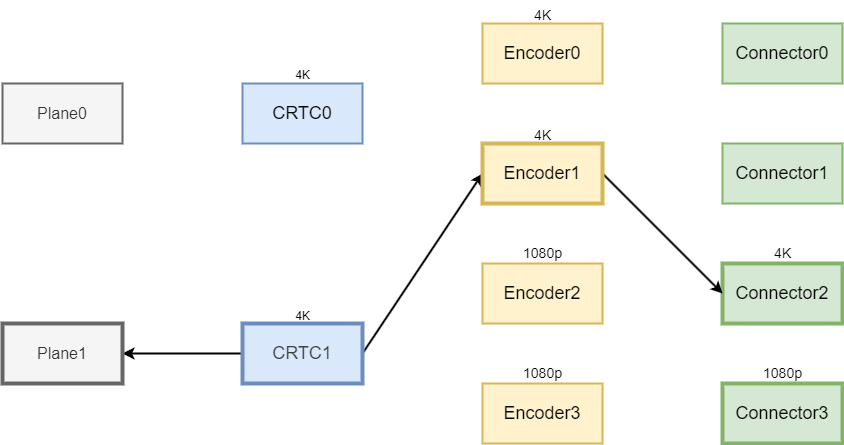

The diagram above was exported from draw.io. Its source (the exported page's mxGraphModel, read from the mxfile embedded in the PNG):
<mxGraphModel dx="1240" dy="787" grid="1" gridSize="10" guides="1" tooltips="1" connect="1" arrows="1" fold="1" page="1" pageScale="1" pageWidth="850" pageHeight="1100" background="#ffffff" math="0" shadow="0">
  <root>
    <mxCell id="0" />
    <mxCell id="1" parent="0" />
    <mxCell id="67" value="&lt;font style=&quot;font-size: 18px;&quot;&gt;CRTC0&lt;/font&gt;" style="rounded=0;whiteSpace=wrap;html=1;fillColor=#dae8fc;strokeColor=#6c8ebf;strokeWidth=2;" parent="1" vertex="1">
      <mxGeometry x="160" y="190" width="120" height="60" as="geometry" />
    </mxCell>
    <mxCell id="68" style="edgeStyle=none;html=1;exitX=0;exitY=0.5;exitDx=0;exitDy=0;strokeWidth=2;" parent="1" source="70" target="72" edge="1">
      <mxGeometry relative="1" as="geometry" />
    </mxCell>
    <mxCell id="89" style="edgeStyle=none;html=1;exitX=1;exitY=0.5;exitDx=0;exitDy=0;entryX=0;entryY=0.5;entryDx=0;entryDy=0;strokeWidth=2;" parent="1" source="70" target="81" edge="1">
      <mxGeometry relative="1" as="geometry">
        <mxPoint x="380" y="220" as="targetPoint" />
      </mxGeometry>
    </mxCell>
    <mxCell id="70" value="&lt;span style=&quot;color: rgb(63, 63, 63); font-size: 18px;&quot;&gt;CRTC1&lt;/span&gt;" style="rounded=0;whiteSpace=wrap;html=1;fillColor=#dae8fc;strokeColor=#6c8ebf;strokeWidth=4;" parent="1" vertex="1">
      <mxGeometry x="160" y="430" width="120" height="60" as="geometry" />
    </mxCell>
    <mxCell id="71" value="&lt;font style=&quot;font-size: 16px;&quot;&gt;Plane0&lt;/font&gt;" style="rounded=0;whiteSpace=wrap;html=1;fillColor=#f5f5f5;fontColor=#333333;strokeColor=#666666;strokeWidth=2;" parent="1" vertex="1">
      <mxGeometry x="-80" y="190" width="120" height="60" as="geometry" />
    </mxCell>
    <mxCell id="72" value="&lt;font style=&quot;font-size: 16px;&quot;&gt;Plane1&lt;/font&gt;" style="rounded=0;whiteSpace=wrap;html=1;fillColor=#f5f5f5;fontColor=#333333;strokeColor=#666666;strokeWidth=4;" parent="1" vertex="1">
      <mxGeometry x="-80" y="430" width="120" height="60" as="geometry" />
    </mxCell>
    <mxCell id="73" value="&lt;font style=&quot;font-size: 18px;&quot;&gt;Connector0&lt;/font&gt;" style="rounded=0;whiteSpace=wrap;html=1;fillColor=#d5e8d4;strokeColor=#82b366;strokeWidth=2;" parent="1" vertex="1">
      <mxGeometry x="640" y="130" width="120" height="60" as="geometry" />
    </mxCell>
    <mxCell id="74" value="&lt;font style=&quot;font-size: 18px;&quot;&gt;Connector1&lt;/font&gt;" style="rounded=0;whiteSpace=wrap;html=1;fillColor=#d5e8d4;strokeColor=#82b366;strokeWidth=2;" parent="1" vertex="1">
      <mxGeometry x="640" y="250" width="120" height="60" as="geometry" />
    </mxCell>
    <mxCell id="75" value="&lt;font style=&quot;font-size: 18px;&quot;&gt;Connector2&lt;/font&gt;" style="rounded=0;whiteSpace=wrap;html=1;fillColor=#d5e8d4;strokeColor=#82b366;strokeWidth=4;" parent="1" vertex="1">
      <mxGeometry x="640" y="370" width="120" height="60" as="geometry" />
    </mxCell>
    <mxCell id="76" value="&lt;font style=&quot;font-size: 18px;&quot;&gt;Connector3&lt;/font&gt;" style="rounded=0;whiteSpace=wrap;html=1;fillColor=#d5e8d4;strokeColor=#82b366;strokeWidth=4;" parent="1" vertex="1">
      <mxGeometry x="640" y="490" width="120" height="60" as="geometry" />
    </mxCell>
    <mxCell id="80" value="&lt;font style=&quot;font-size: 18px;&quot;&gt;Encoder0&lt;/font&gt;" style="rounded=0;whiteSpace=wrap;html=1;fillColor=#fff2cc;strokeColor=#d6b656;strokeWidth=2;" parent="1" vertex="1">
      <mxGeometry x="400" y="130" width="120" height="60" as="geometry" />
    </mxCell>
    <mxCell id="90" style="edgeStyle=none;html=1;exitX=1;exitY=0.5;exitDx=0;exitDy=0;entryX=0;entryY=0.5;entryDx=0;entryDy=0;strokeWidth=2;" parent="1" source="81" target="75" edge="1">
      <mxGeometry relative="1" as="geometry" />
    </mxCell>
    <mxCell id="81" value="&lt;font style=&quot;font-size: 18px;&quot;&gt;Encoder1&lt;/font&gt;" style="rounded=0;whiteSpace=wrap;html=1;fillColor=#fff2cc;strokeColor=#d6b656;strokeWidth=4;" parent="1" vertex="1">
      <mxGeometry x="400" y="250" width="120" height="60" as="geometry" />
    </mxCell>
    <mxCell id="82" value="&lt;font style=&quot;font-size: 18px;&quot;&gt;Encoder2&lt;/font&gt;" style="rounded=0;whiteSpace=wrap;html=1;fillColor=#fff2cc;strokeColor=#d6b656;strokeWidth=2;" parent="1" vertex="1">
      <mxGeometry x="400" y="370" width="120" height="60" as="geometry" />
    </mxCell>
    <mxCell id="83" value="&lt;font style=&quot;font-size: 18px;&quot;&gt;Encoder3&lt;/font&gt;" style="rounded=0;whiteSpace=wrap;html=1;fillColor=#fff2cc;strokeColor=#d6b656;strokeWidth=2;" parent="1" vertex="1">
      <mxGeometry x="400" y="490" width="120" height="60" as="geometry" />
    </mxCell>
    <mxCell id="84" value="&lt;font style=&quot;font-size: 14px;&quot;&gt;1080p&lt;/font&gt;" style="text;html=1;align=center;verticalAlign=middle;resizable=0;points=[];autosize=1;strokeColor=none;fillColor=none;" parent="1" vertex="1">
      <mxGeometry x="430" y="465" width="60" height="30" as="geometry" />
    </mxCell>
    <mxCell id="85" value="&lt;font style=&quot;font-size: 14px;&quot;&gt;1080p&lt;/font&gt;" style="text;html=1;align=center;verticalAlign=middle;resizable=0;points=[];autosize=1;strokeColor=none;fillColor=none;strokeWidth=2;" parent="1" vertex="1">
      <mxGeometry x="430" y="345" width="60" height="30" as="geometry" />
    </mxCell>
    <mxCell id="86" value="&lt;font style=&quot;font-size: 14px;&quot;&gt;4K&lt;/font&gt;" style="text;html=1;align=center;verticalAlign=middle;resizable=0;points=[];autosize=1;strokeColor=none;fillColor=none;strokeWidth=2;" parent="1" vertex="1">
      <mxGeometry x="440" y="107" width="40" height="30" as="geometry" />
    </mxCell>
    <mxCell id="87" value="&lt;font style=&quot;font-size: 14px;&quot;&gt;4K&lt;/font&gt;" style="text;html=1;align=center;verticalAlign=middle;resizable=0;points=[];autosize=1;strokeColor=none;fillColor=none;strokeWidth=2;" parent="1" vertex="1">
      <mxGeometry x="440" y="227" width="40" height="30" as="geometry" />
    </mxCell>
    <mxCell id="88" value="&lt;font style=&quot;font-size: 14px;&quot;&gt;4K&lt;/font&gt;" style="text;html=1;align=center;verticalAlign=middle;resizable=0;points=[];autosize=1;strokeColor=none;fillColor=none;strokeWidth=2;rounded=0;glass=0;shadow=0;absoluteArcSize=0;opacity=10;" parent="1" vertex="1">
      <mxGeometry x="680" y="345" width="40" height="30" as="geometry" />
    </mxCell>
    <mxCell id="91" value="4K" style="text;html=1;align=center;verticalAlign=middle;resizable=0;points=[];autosize=1;strokeColor=none;fillColor=none;" parent="1" vertex="1">
      <mxGeometry x="200" y="408" width="40" height="30" as="geometry" />
    </mxCell>
    <mxCell id="92" value="4K" style="text;html=1;align=center;verticalAlign=middle;resizable=0;points=[];autosize=1;strokeColor=none;fillColor=none;" parent="1" vertex="1">
      <mxGeometry x="200" y="167" width="40" height="30" as="geometry" />
    </mxCell>
    <mxCell id="95" value="&lt;font style=&quot;font-size: 14px;&quot;&gt;1080p&lt;/font&gt;" style="text;html=1;align=center;verticalAlign=middle;resizable=0;points=[];autosize=1;strokeColor=none;fillColor=none;strokeWidth=2;rounded=0;glass=0;shadow=0;absoluteArcSize=0;opacity=10;" parent="1" vertex="1">
      <mxGeometry x="670" y="465" width="60" height="30" as="geometry" />
    </mxCell>
  </root>
</mxGraphModel>